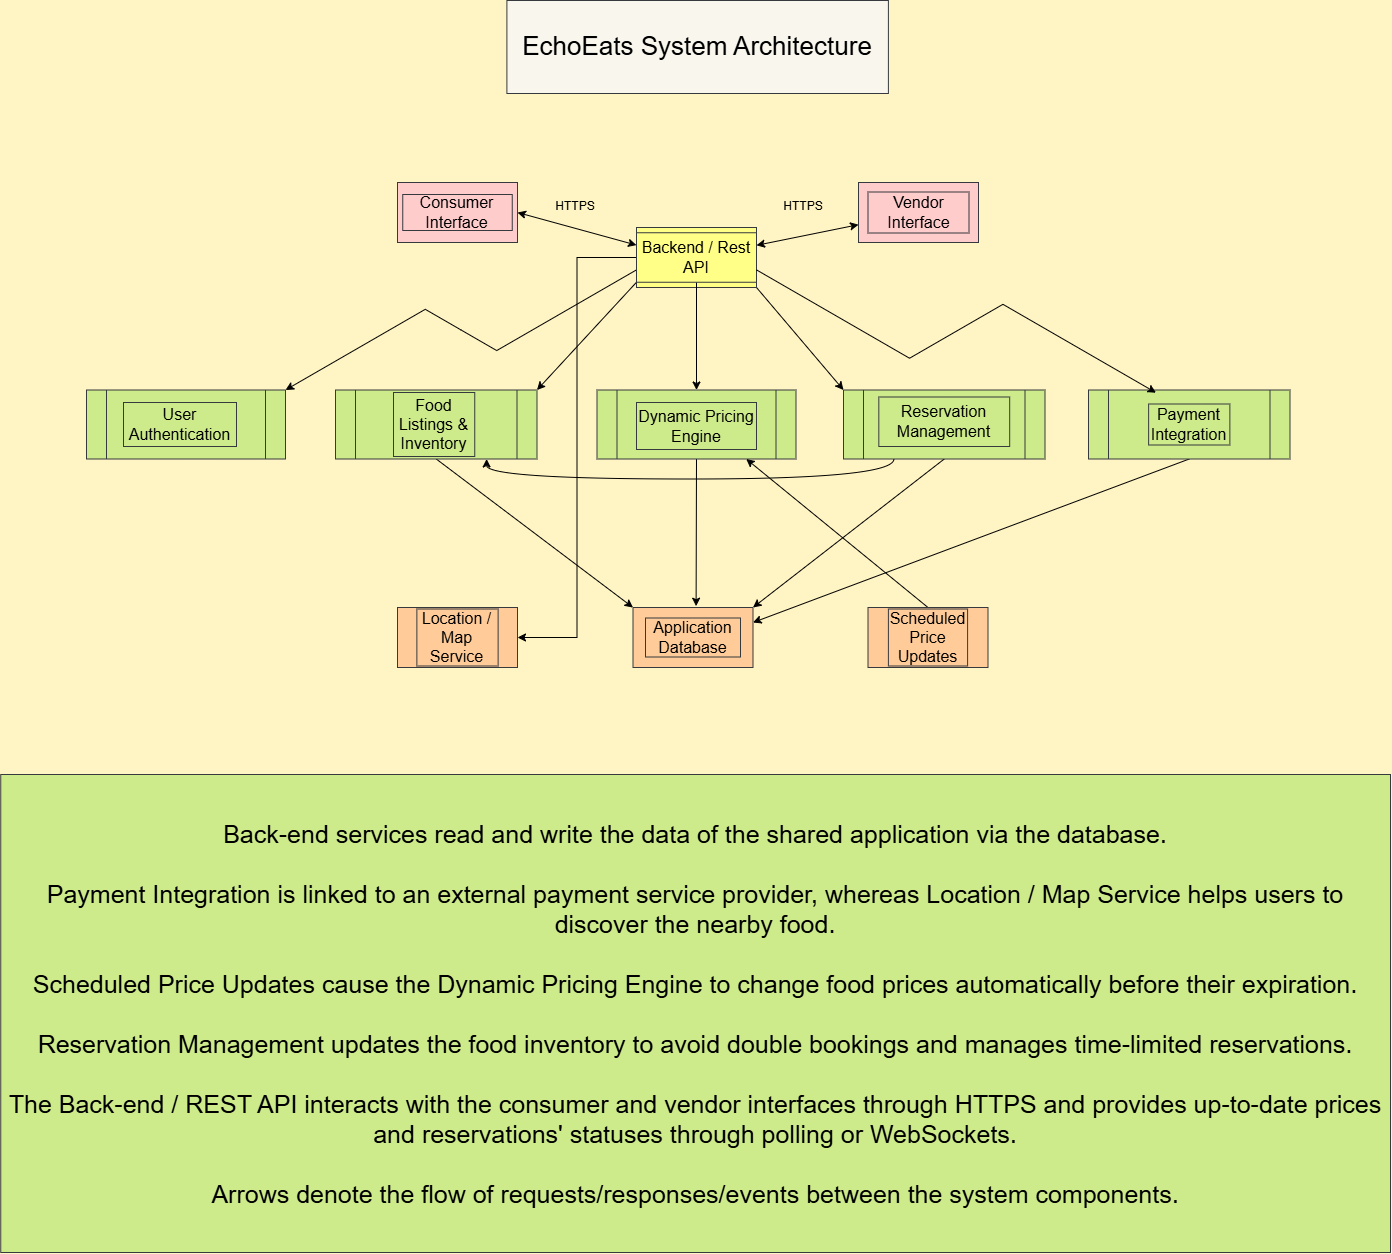

The diagram above was exported from draw.io. Its source (the exported page's mxGraphModel, read from the mxfile embedded in the PNG):
<mxGraphModel dx="1824" dy="1081" grid="0" gridSize="10" guides="1" tooltips="1" connect="1" arrows="1" fold="1" page="1" pageScale="1" pageWidth="1654" pageHeight="1169" background="light-dark(#FFF4C3,#121212)" math="0" shadow="0">
  <root>
    <mxCell id="0" />
    <mxCell id="1" parent="0" />
    <mxCell id="Ac1SkEscboVB6wdJyoIz-19" edge="1" parent="1" source="Ac1SkEscboVB6wdJyoIz-2" style="edgeStyle=none;rounded=0;orthogonalLoop=1;jettySize=auto;html=1;exitX=1;exitY=1;exitDx=0;exitDy=0;entryX=0;entryY=0;entryDx=0;entryDy=0;fontSize=16;" target="Ac1SkEscboVB6wdJyoIz-15">
      <mxGeometry relative="1" as="geometry" />
    </mxCell>
    <mxCell id="FFDUnicEjizTDtmQgEXj-7" edge="1" parent="1" source="Ac1SkEscboVB6wdJyoIz-2" style="edgeStyle=orthogonalEdgeStyle;rounded=0;orthogonalLoop=1;jettySize=auto;html=1;exitX=0;exitY=0.5;exitDx=0;exitDy=0;entryX=1;entryY=0.5;entryDx=0;entryDy=0;" target="Ac1SkEscboVB6wdJyoIz-58">
      <mxGeometry relative="1" as="geometry" />
    </mxCell>
    <mxCell id="Ac1SkEscboVB6wdJyoIz-2" parent="1" style="whiteSpace=wrap;html=1;fontSize=16;fillColor=#ffff88;strokeColor=#36393d;" value="" vertex="1">
      <mxGeometry height="60" width="120" x="788" y="279" as="geometry" />
    </mxCell>
    <mxCell id="Ac1SkEscboVB6wdJyoIz-12" edge="1" parent="1" source="Ac1SkEscboVB6wdJyoIz-3" style="edgeStyle=orthogonalEdgeStyle;rounded=0;orthogonalLoop=1;jettySize=auto;html=1;fontSize=16;" target="Ac1SkEscboVB6wdJyoIz-11" value="">
      <mxGeometry relative="1" as="geometry" />
    </mxCell>
    <mxCell id="Ac1SkEscboVB6wdJyoIz-30" edge="1" parent="1" source="Ac1SkEscboVB6wdJyoIz-3" style="edgeStyle=none;rounded=0;orthogonalLoop=1;jettySize=auto;html=1;exitX=0;exitY=1;exitDx=0;exitDy=0;entryX=1;entryY=0;entryDx=0;entryDy=0;fontSize=16;" target="Ac1SkEscboVB6wdJyoIz-24">
      <mxGeometry relative="1" as="geometry" />
    </mxCell>
    <mxCell id="Ac1SkEscboVB6wdJyoIz-35" edge="1" parent="1" source="Ac1SkEscboVB6wdJyoIz-3" style="edgeStyle=isometricEdgeStyle;rounded=0;orthogonalLoop=1;jettySize=auto;html=1;exitX=0;exitY=0.75;exitDx=0;exitDy=0;entryX=1;entryY=0;entryDx=0;entryDy=0;fontSize=16;" target="Ac1SkEscboVB6wdJyoIz-33">
      <mxGeometry relative="1" as="geometry" />
    </mxCell>
    <mxCell id="FFDUnicEjizTDtmQgEXj-9" edge="1" parent="1" source="Ac1SkEscboVB6wdJyoIz-3" style="edgeStyle=none;rounded=0;orthogonalLoop=1;jettySize=auto;html=1;exitX=0;exitY=0.25;exitDx=0;exitDy=0;entryX=1;entryY=0.5;entryDx=0;entryDy=0;endArrow=classic;endFill=1;startArrow=classic;startFill=1;" target="Ac1SkEscboVB6wdJyoIz-8">
      <mxGeometry relative="1" as="geometry" />
    </mxCell>
    <mxCell id="Ac1SkEscboVB6wdJyoIz-3" parent="1" style="text;html=1;whiteSpace=wrap;strokeColor=#36393d;fillColor=#ffff88;align=center;verticalAlign=middle;rounded=0;fontSize=16;" value="Backend / Rest API" vertex="1">
      <mxGeometry height="49.5" width="120" x="788" y="284.25" as="geometry" />
    </mxCell>
    <mxCell id="Ac1SkEscboVB6wdJyoIz-5" edge="1" parent="1" source="Ac1SkEscboVB6wdJyoIz-4" style="edgeStyle=none;rounded=0;orthogonalLoop=1;jettySize=auto;html=1;fontSize=16;startArrow=classic;startFill=1;" target="Ac1SkEscboVB6wdJyoIz-3" value="">
      <mxGeometry relative="1" as="geometry" />
    </mxCell>
    <mxCell id="Ac1SkEscboVB6wdJyoIz-4" parent="1" style="whiteSpace=wrap;html=1;fontSize=16;fillColor=#ffcccc;strokeColor=#36393d;" value="" vertex="1">
      <mxGeometry height="60" width="120" x="1010" y="234" as="geometry" />
    </mxCell>
    <mxCell id="Ac1SkEscboVB6wdJyoIz-7" parent="1" style="text;html=1;whiteSpace=wrap;strokeColor=#36393d;fillColor=#ffcccc;align=center;verticalAlign=middle;rounded=0;fontSize=16;" value="Vendor Interface" vertex="1">
      <mxGeometry height="41" width="101" x="1019.5" y="243.5" as="geometry" />
    </mxCell>
    <mxCell id="Ac1SkEscboVB6wdJyoIz-8" parent="1" style="whiteSpace=wrap;html=1;fontSize=16;fillColor=#ffcccc;strokeColor=#36393d;" value="" vertex="1">
      <mxGeometry height="60" width="120" x="549" y="234" as="geometry" />
    </mxCell>
    <mxCell id="Ac1SkEscboVB6wdJyoIz-10" parent="1" style="text;html=1;whiteSpace=wrap;strokeColor=#36393d;fillColor=#ffcccc;align=center;verticalAlign=middle;rounded=0;fontSize=16;" value="Consumer Interface" vertex="1">
      <mxGeometry height="36" width="109.5" x="554.25" y="246" as="geometry" />
    </mxCell>
    <mxCell id="Ac1SkEscboVB6wdJyoIz-50" edge="1" parent="1" source="Ac1SkEscboVB6wdJyoIz-11" style="edgeStyle=none;rounded=0;orthogonalLoop=1;jettySize=auto;html=1;exitX=0.5;exitY=1;exitDx=0;exitDy=0;fontSize=16;">
      <mxGeometry relative="1" as="geometry">
        <mxPoint x="847.6046511627908" y="657.682229685229" as="targetPoint" />
      </mxGeometry>
    </mxCell>
    <mxCell id="Ac1SkEscboVB6wdJyoIz-11" parent="1" style="shape=process;whiteSpace=wrap;html=1;backgroundOutline=1;fontSize=16;fillColor=#cdeb8b;strokeColor=#36393d;" value="" vertex="1">
      <mxGeometry height="69" width="199" x="748.5" y="441.5" as="geometry" />
    </mxCell>
    <mxCell id="Ac1SkEscboVB6wdJyoIz-13" parent="1" style="text;html=1;whiteSpace=wrap;strokeColor=#36393d;fillColor=#cdeb8b;align=center;verticalAlign=middle;rounded=0;fontSize=16;" value="Dynamic Pricing Engine" vertex="1">
      <mxGeometry height="47" width="120" x="788" y="454" as="geometry" />
    </mxCell>
    <mxCell id="Ac1SkEscboVB6wdJyoIz-52" edge="1" parent="1" source="Ac1SkEscboVB6wdJyoIz-15" style="edgeStyle=none;rounded=0;orthogonalLoop=1;jettySize=auto;html=1;exitX=0.5;exitY=1;exitDx=0;exitDy=0;entryX=1;entryY=0;entryDx=0;entryDy=0;fontSize=16;" target="Ac1SkEscboVB6wdJyoIz-42">
      <mxGeometry relative="1" as="geometry" />
    </mxCell>
    <mxCell id="FFDUnicEjizTDtmQgEXj-10" edge="1" parent="1" source="Ac1SkEscboVB6wdJyoIz-15" style="edgeStyle=orthogonalEdgeStyle;curved=1;rounded=0;curveGeometry=1;orthogonalLoop=1;jettySize=auto;html=1;exitX=0.25;exitY=1;exitDx=0;exitDy=0;entryX=0.75;entryY=1;entryDx=0;entryDy=0;" target="Ac1SkEscboVB6wdJyoIz-24">
      <mxGeometry relative="1" as="geometry" />
    </mxCell>
    <mxCell id="Ac1SkEscboVB6wdJyoIz-15" parent="1" style="shape=process;whiteSpace=wrap;html=1;backgroundOutline=1;fontSize=16;fillColor=#cdeb8b;strokeColor=#36393d;" value="" vertex="1">
      <mxGeometry height="69" width="201.5" x="995" y="441.5" as="geometry" />
    </mxCell>
    <mxCell id="Ac1SkEscboVB6wdJyoIz-20" parent="1" style="text;html=1;whiteSpace=wrap;strokeColor=#36393d;fillColor=#cdeb8b;align=center;verticalAlign=middle;rounded=0;fontSize=16;" value="Reservation Management" vertex="1">
      <mxGeometry height="49.5" width="130.87" x="1030.32" y="448.5" as="geometry" />
    </mxCell>
    <mxCell id="Ac1SkEscboVB6wdJyoIz-55" edge="1" parent="1" source="Ac1SkEscboVB6wdJyoIz-21" style="edgeStyle=none;rounded=0;orthogonalLoop=1;jettySize=auto;html=1;exitX=0.5;exitY=1;exitDx=0;exitDy=0;entryX=1;entryY=0.25;entryDx=0;entryDy=0;fontSize=16;" target="Ac1SkEscboVB6wdJyoIz-42">
      <mxGeometry relative="1" as="geometry" />
    </mxCell>
    <mxCell id="Ac1SkEscboVB6wdJyoIz-21" parent="1" style="shape=process;whiteSpace=wrap;html=1;backgroundOutline=1;fontSize=16;fillColor=#cdeb8b;strokeColor=#36393d;" value="" vertex="1">
      <mxGeometry height="69" width="201.5" x="1240" y="441.5" as="geometry" />
    </mxCell>
    <mxCell id="Ac1SkEscboVB6wdJyoIz-22" edge="1" parent="1" source="Ac1SkEscboVB6wdJyoIz-3" style="edgeStyle=isometricEdgeStyle;rounded=0;orthogonalLoop=1;jettySize=auto;html=1;exitX=1;exitY=0.75;exitDx=0;exitDy=0;entryX=0.335;entryY=0.039;entryDx=0;entryDy=0;entryPerimeter=0;elbow=vertical;fontSize=16;" target="Ac1SkEscboVB6wdJyoIz-21">
      <mxGeometry relative="1" as="geometry" />
    </mxCell>
    <mxCell id="Ac1SkEscboVB6wdJyoIz-23" parent="1" style="text;html=1;whiteSpace=wrap;strokeColor=#36393d;fillColor=#cdeb8b;align=center;verticalAlign=middle;rounded=0;fontSize=16;" value="Payment Integration" vertex="1">
      <mxGeometry height="41" width="81.25" x="1300.12" y="455.5" as="geometry" />
    </mxCell>
    <mxCell id="Ac1SkEscboVB6wdJyoIz-53" edge="1" parent="1" source="Ac1SkEscboVB6wdJyoIz-24" style="edgeStyle=none;rounded=0;orthogonalLoop=1;jettySize=auto;html=1;exitX=0.5;exitY=1;exitDx=0;exitDy=0;entryX=0;entryY=0;entryDx=0;entryDy=0;fontSize=16;" target="Ac1SkEscboVB6wdJyoIz-42">
      <mxGeometry relative="1" as="geometry" />
    </mxCell>
    <mxCell id="Ac1SkEscboVB6wdJyoIz-24" parent="1" style="shape=process;whiteSpace=wrap;html=1;backgroundOutline=1;fontSize=16;fillColor=#cdeb8b;strokeColor=#36393d;" value="" vertex="1">
      <mxGeometry height="69" width="201.5" x="487" y="441.5" as="geometry" />
    </mxCell>
    <mxCell id="Ac1SkEscboVB6wdJyoIz-25" parent="1" style="text;html=1;whiteSpace=wrap;strokeColor=#36393d;fillColor=#cdeb8b;align=center;verticalAlign=middle;rounded=0;fontSize=16;" value="Food Listings &amp;amp; Inventory" vertex="1">
      <mxGeometry height="64" width="81.25" x="545" y="444" as="geometry" />
    </mxCell>
    <mxCell id="Ac1SkEscboVB6wdJyoIz-33" parent="1" style="shape=process;whiteSpace=wrap;html=1;backgroundOutline=1;fontSize=16;fillColor=#cdeb8b;strokeColor=#36393d;" value="" vertex="1">
      <mxGeometry height="69" width="199" x="238" y="441.5" as="geometry" />
    </mxCell>
    <mxCell id="Ac1SkEscboVB6wdJyoIz-36" parent="1" style="text;html=1;whiteSpace=wrap;strokeColor=#36393d;fillColor=#cdeb8b;align=center;verticalAlign=middle;rounded=0;fontSize=16;" value="User Authentication" vertex="1">
      <mxGeometry height="44" width="113" x="275" y="454" as="geometry" />
    </mxCell>
    <mxCell id="Ac1SkEscboVB6wdJyoIz-37" parent="1" style="whiteSpace=wrap;html=1;fontSize=26;fillColor=#f9f7ed;strokeColor=#36393d;" value="EchoEats System Architecture" vertex="1">
      <mxGeometry height="93" width="381.5" x="658.4" y="52" as="geometry" />
    </mxCell>
    <mxCell id="Ac1SkEscboVB6wdJyoIz-42" parent="1" style="whiteSpace=wrap;html=1;fontSize=16;fillColor=#ffcc99;strokeColor=#36393d;" value="" vertex="1">
      <mxGeometry height="60" width="120" x="784.5" y="659" as="geometry" />
    </mxCell>
    <mxCell id="Ac1SkEscboVB6wdJyoIz-51" parent="1" style="text;html=1;whiteSpace=wrap;strokeColor=#36393d;fillColor=#ffcc99;align=center;verticalAlign=middle;rounded=0;fontSize=16;" value="Application Database" vertex="1">
      <mxGeometry height="39" width="95" x="797" y="669.5" as="geometry" />
    </mxCell>
    <mxCell id="Ac1SkEscboVB6wdJyoIz-56" edge="1" parent="1" source="Ac1SkEscboVB6wdJyoIz-54" style="edgeStyle=none;rounded=0;orthogonalLoop=1;jettySize=auto;html=1;exitX=0.5;exitY=0;exitDx=0;exitDy=0;entryX=0.75;entryY=1;entryDx=0;entryDy=0;fontSize=16;" target="Ac1SkEscboVB6wdJyoIz-11">
      <mxGeometry relative="1" as="geometry" />
    </mxCell>
    <mxCell id="Ac1SkEscboVB6wdJyoIz-54" parent="1" style="whiteSpace=wrap;html=1;fontSize=16;fillColor=#ffcc99;strokeColor=#36393d;" value="" vertex="1">
      <mxGeometry height="60" width="120" x="1019.5" y="659" as="geometry" />
    </mxCell>
    <mxCell id="Ac1SkEscboVB6wdJyoIz-57" parent="1" style="text;html=1;whiteSpace=wrap;strokeColor=#36393d;fillColor=#ffcc99;align=center;verticalAlign=middle;rounded=0;fontSize=16;" value="Scheduled Price Updates" vertex="1">
      <mxGeometry height="57" width="79.19" x="1039.9" y="660.5" as="geometry" />
    </mxCell>
    <mxCell id="Ac1SkEscboVB6wdJyoIz-58" parent="1" style="whiteSpace=wrap;html=1;fontSize=16;fillColor=#ffcc99;strokeColor=#36393d;" value="" vertex="1">
      <mxGeometry height="60" width="120" x="549" y="659" as="geometry" />
    </mxCell>
    <mxCell id="Ac1SkEscboVB6wdJyoIz-60" parent="1" style="text;html=1;whiteSpace=wrap;strokeColor=#36393d;fillColor=#ffcc99;align=center;verticalAlign=middle;rounded=0;fontSize=16;" value="Location / Map Service" vertex="1">
      <mxGeometry height="57" width="81.25" x="568.37" y="660.5" as="geometry" />
    </mxCell>
    <mxCell id="4aPzT-bYiqK4Aq_0E9RI-8" parent="1" style="text;html=1;whiteSpace=wrap;align=center;verticalAlign=middle;rounded=0;fillColor=#cdeb8b;strokeColor=#36393d;" value="&lt;div style=&quot;color: rgb(0, 0, 0);&quot;&gt;&lt;div style=&quot;color: rgb(0, 0, 0);&quot;&gt;&lt;span style=&quot;font-size: 25px;&quot;&gt;Back-end services read and write the data of the shared application via the database.&lt;/span&gt;&lt;/div&gt;&lt;div style=&quot;color: rgb(0, 0, 0);&quot;&gt;&lt;span style=&quot;font-size: 25px;&quot;&gt;&lt;br&gt;&lt;/span&gt;&lt;/div&gt;&lt;div style=&quot;color: rgb(0, 0, 0);&quot;&gt;&lt;span style=&quot;font-size: 25px;&quot;&gt;Payment Integration is linked to an external payment service provider, whereas Location / Map Service helps users to discover the nearby food.&lt;/span&gt;&lt;/div&gt;&lt;div style=&quot;color: rgb(0, 0, 0);&quot;&gt;&lt;span style=&quot;font-size: 25px;&quot;&gt;&lt;br&gt;&lt;/span&gt;&lt;/div&gt;&lt;div style=&quot;&quot;&gt;&lt;div style=&quot;color: light-dark(rgb(0, 0, 0), rgb(237, 237, 237));&quot;&gt;&lt;span style=&quot;font-size: 25px;&quot;&gt;Scheduled Price Updates cause the Dynamic Pricing Engine to change food prices automatically before their expiration.&lt;/span&gt;&lt;/div&gt;&lt;div style=&quot;color: light-dark(rgb(0, 0, 0), rgb(237, 237, 237));&quot;&gt;&lt;span style=&quot;font-size: 25px;&quot;&gt;&lt;br&gt;&lt;/span&gt;&lt;/div&gt;&lt;div style=&quot;color: light-dark(rgb(0, 0, 0), rgb(237, 237, 237));&quot;&gt;&lt;span style=&quot;font-size: 25px;&quot;&gt;Reservation Management updates the food inventory to avoid double bookings and manages time-limited reservations.&lt;/span&gt;&lt;/div&gt;&lt;div style=&quot;color: light-dark(rgb(0, 0, 0), rgb(237, 237, 237));&quot;&gt;&lt;span style=&quot;font-size: 25px;&quot;&gt;&lt;br&gt;&lt;/span&gt;&lt;/div&gt;&lt;div style=&quot;&quot;&gt;&lt;div style=&quot;&quot;&gt;&lt;span style=&quot;font-size: 25px;&quot;&gt;The Back-end / REST API interacts with the consumer and vendor interfaces through HTTPS and provides up-to-date prices and reservations' statuses through polling or WebSockets.&lt;/span&gt;&lt;/div&gt;&lt;div style=&quot;&quot;&gt;&lt;span style=&quot;font-size: 25px;&quot;&gt;&lt;br&gt;&lt;/span&gt;&lt;/div&gt;&lt;div style=&quot;&quot;&gt;&lt;span style=&quot;font-size: 25px;&quot;&gt;Arrows denote the flow of requests/responses/events between the system components.&lt;/span&gt;&lt;/div&gt;&lt;/div&gt;&lt;/div&gt;&lt;/div&gt;" vertex="1">
      <mxGeometry height="478" width="1389.75" x="152.25" y="826" as="geometry" />
    </mxCell>
    <mxCell id="FFDUnicEjizTDtmQgEXj-4" parent="1" style="text;html=1;whiteSpace=wrap;strokeColor=none;fillColor=none;align=center;verticalAlign=middle;rounded=0;rotation=0;" value="HTTPS" vertex="1">
      <mxGeometry height="30" width="60" x="697" y="243.5" as="geometry" />
    </mxCell>
    <mxCell id="FFDUnicEjizTDtmQgEXj-5" parent="1" style="text;html=1;whiteSpace=wrap;strokeColor=none;fillColor=none;align=center;verticalAlign=middle;rounded=0;" value="HTTPS" vertex="1">
      <mxGeometry height="30" width="60" x="925" y="243.5" as="geometry" />
    </mxCell>
  </root>
</mxGraphModel>